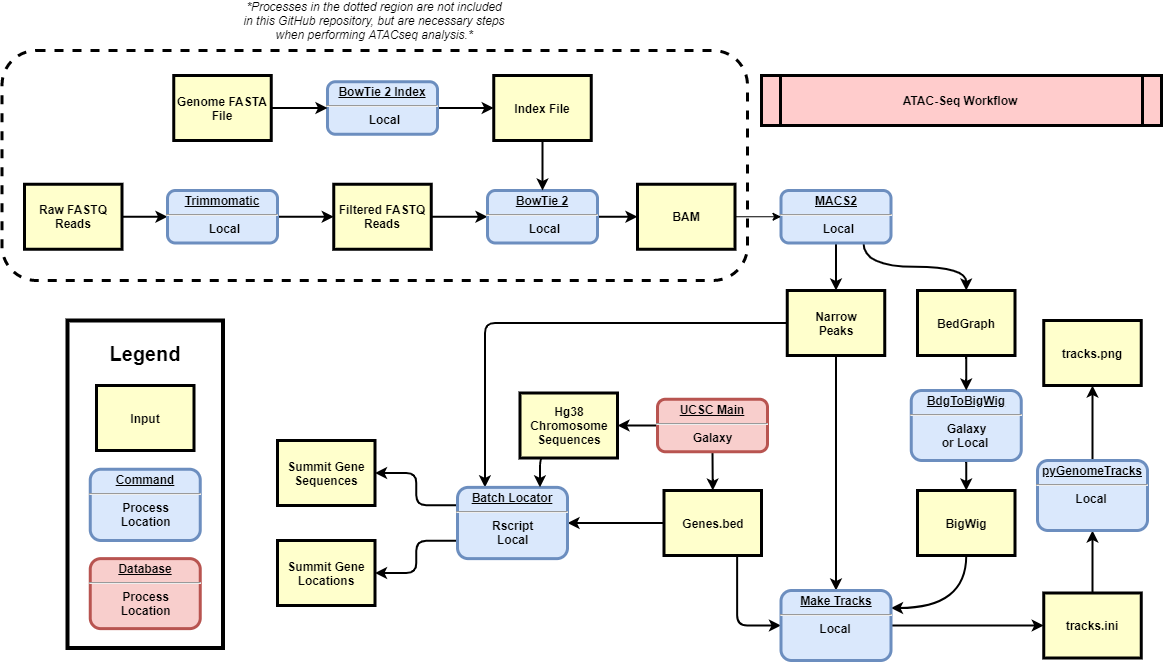

The diagram above was exported from draw.io. Its source (the exported page's mxGraphModel, read from the mxfile embedded in the PNG):
<mxGraphModel dx="2556" dy="2082" grid="1" gridSize="10" guides="1" tooltips="1" connect="1" arrows="1" fold="1" page="1" pageScale="1" pageWidth="826" pageHeight="1169" background="#ffffff" math="0" shadow="0">
  <root>
    <mxCell id="0" />
    <mxCell id="1" parent="0" />
    <mxCell id="5" value="ATAC-Seq Workflow" style="shape=process;whiteSpace=wrap;align=center;verticalAlign=middle;size=0.0475;fontStyle=1;strokeWidth=3;fillColor=#FFCCCC" parent="1" vertex="1">
      <mxGeometry x="323.9999999999999" y="55" width="400" height="50" as="geometry" />
    </mxCell>
    <mxCell id="SVEHo9u8O53zKc2H-2Ao-16" style="edgeStyle=orthogonalEdgeStyle;curved=1;orthogonalLoop=1;jettySize=auto;html=1;exitX=0.5;exitY=1;exitDx=0;exitDy=0;entryX=0.5;entryY=0;entryDx=0;entryDy=0;strokeWidth=2;" edge="1" parent="1" source="10" target="Zow_De12kpYI0pBLzI3o-99">
      <mxGeometry relative="1" as="geometry" />
    </mxCell>
    <mxCell id="SVEHo9u8O53zKc2H-2Ao-17" style="edgeStyle=orthogonalEdgeStyle;curved=1;orthogonalLoop=1;jettySize=auto;html=1;exitX=0.75;exitY=1;exitDx=0;exitDy=0;entryX=0.5;entryY=0;entryDx=0;entryDy=0;strokeWidth=2;" edge="1" parent="1" source="10" target="Zow_De12kpYI0pBLzI3o-108">
      <mxGeometry relative="1" as="geometry" />
    </mxCell>
    <mxCell id="10" value="&lt;p style=&quot;margin: 0px ; margin-top: 4px ; text-align: center ; text-decoration: underline&quot;&gt;MACS2&lt;/p&gt;&lt;hr&gt;&lt;p style=&quot;margin: 0px ; margin-left: 8px&quot;&gt;Local&amp;nbsp;&lt;/p&gt;" style="verticalAlign=middle;align=center;overflow=fill;fontSize=12;fontFamily=Helvetica;html=1;rounded=1;fontStyle=1;strokeWidth=3;fillColor=#dae8fc;strokeColor=#6c8ebf;" parent="1" vertex="1">
      <mxGeometry x="343.5" y="170" width="110" height="52.5" as="geometry" />
    </mxCell>
    <mxCell id="IG1cXFLMCMYJ0WdGvao9-16" style="edgeStyle=orthogonalEdgeStyle;rounded=0;orthogonalLoop=1;jettySize=auto;html=1;exitX=1;exitY=0.5;exitDx=0;exitDy=0;entryX=0;entryY=0.5;entryDx=0;entryDy=0;strokeWidth=2;" parent="1" source="14" target="IG1cXFLMCMYJ0WdGvao9-14" edge="1">
      <mxGeometry relative="1" as="geometry" />
    </mxCell>
    <mxCell id="14" value="Filtered FASTQ Reads" style="whiteSpace=wrap;align=center;verticalAlign=middle;fontStyle=1;strokeWidth=3;fillColor=#FFFFCC" parent="1" vertex="1">
      <mxGeometry x="-103.75" y="163.75" width="97.5" height="65" as="geometry" />
    </mxCell>
    <mxCell id="SVEHo9u8O53zKc2H-2Ao-15" style="edgeStyle=orthogonalEdgeStyle;rounded=0;orthogonalLoop=1;jettySize=auto;html=1;exitX=0.5;exitY=1;exitDx=0;exitDy=0;entryX=0.5;entryY=0;entryDx=0;entryDy=0;strokeWidth=2;" edge="1" parent="1" source="Zow_De12kpYI0pBLzI3o-99" target="Zow_De12kpYI0pBLzI3o-113">
      <mxGeometry relative="1" as="geometry" />
    </mxCell>
    <mxCell id="SVEHo9u8O53zKc2H-2Ao-18" style="edgeStyle=orthogonalEdgeStyle;orthogonalLoop=1;jettySize=auto;html=1;exitX=0;exitY=0.5;exitDx=0;exitDy=0;entryX=0.25;entryY=0;entryDx=0;entryDy=0;strokeWidth=2;rounded=1;" edge="1" parent="1" source="Zow_De12kpYI0pBLzI3o-99" target="Zow_De12kpYI0pBLzI3o-127">
      <mxGeometry relative="1" as="geometry" />
    </mxCell>
    <mxCell id="Zow_De12kpYI0pBLzI3o-99" value="Narrow&#10;Peaks" style="whiteSpace=wrap;align=center;verticalAlign=middle;fontStyle=1;strokeWidth=3;fillColor=#FFFFCC" parent="1" vertex="1">
      <mxGeometry x="349.75" y="270" width="97.5" height="65" as="geometry" />
    </mxCell>
    <mxCell id="Zow_De12kpYI0pBLzI3o-106" style="edgeStyle=orthogonalEdgeStyle;curved=1;orthogonalLoop=1;jettySize=auto;html=1;exitX=0.5;exitY=1;exitDx=0;exitDy=0;entryX=0.5;entryY=0;entryDx=0;entryDy=0;strokeWidth=2;" parent="1" source="Zow_De12kpYI0pBLzI3o-104" target="Zow_De12kpYI0pBLzI3o-105" edge="1">
      <mxGeometry relative="1" as="geometry" />
    </mxCell>
    <mxCell id="_VFMdBWqBTbRwoQS-HSG-15" style="edgeStyle=orthogonalEdgeStyle;rounded=0;orthogonalLoop=1;jettySize=auto;html=1;exitX=0;exitY=0.5;exitDx=0;exitDy=0;entryX=1;entryY=0.5;entryDx=0;entryDy=0;strokeWidth=2;" parent="1" source="Zow_De12kpYI0pBLzI3o-104" target="_VFMdBWqBTbRwoQS-HSG-14" edge="1">
      <mxGeometry relative="1" as="geometry" />
    </mxCell>
    <mxCell id="Zow_De12kpYI0pBLzI3o-104" value="&lt;p style=&quot;margin: 0px ; margin-top: 4px ; text-align: center ; text-decoration: underline&quot;&gt;UCSC Main&lt;/p&gt;&lt;hr&gt;&lt;p style=&quot;margin: 0px ; margin-left: 8px&quot;&gt;Galaxy&amp;nbsp;&amp;nbsp;&lt;/p&gt;" style="verticalAlign=middle;align=center;overflow=fill;fontSize=12;fontFamily=Helvetica;html=1;rounded=1;fontStyle=1;strokeWidth=3;fillColor=#f8cecc;strokeColor=#b85450;" parent="1" vertex="1">
      <mxGeometry x="220" y="378.75" width="110" height="52.5" as="geometry" />
    </mxCell>
    <mxCell id="Zow_De12kpYI0pBLzI3o-135" style="edgeStyle=orthogonalEdgeStyle;rounded=1;orthogonalLoop=1;jettySize=auto;html=1;exitX=0.75;exitY=1;exitDx=0;exitDy=0;entryX=0;entryY=0.5;entryDx=0;entryDy=0;strokeWidth=2;" parent="1" source="Zow_De12kpYI0pBLzI3o-105" target="Zow_De12kpYI0pBLzI3o-113" edge="1">
      <mxGeometry relative="1" as="geometry" />
    </mxCell>
    <mxCell id="_VFMdBWqBTbRwoQS-HSG-16" style="edgeStyle=orthogonalEdgeStyle;rounded=0;orthogonalLoop=1;jettySize=auto;html=1;exitX=0;exitY=0.5;exitDx=0;exitDy=0;entryX=1;entryY=0.5;entryDx=0;entryDy=0;strokeWidth=2;" parent="1" source="Zow_De12kpYI0pBLzI3o-105" target="Zow_De12kpYI0pBLzI3o-127" edge="1">
      <mxGeometry relative="1" as="geometry" />
    </mxCell>
    <mxCell id="Zow_De12kpYI0pBLzI3o-105" value="Genes.bed" style="whiteSpace=wrap;align=center;verticalAlign=middle;fontStyle=1;strokeWidth=3;fillColor=#FFFFCC" parent="1" vertex="1">
      <mxGeometry x="226.5" y="470" width="97.5" height="65" as="geometry" />
    </mxCell>
    <mxCell id="Zow_De12kpYI0pBLzI3o-112" style="edgeStyle=orthogonalEdgeStyle;curved=1;orthogonalLoop=1;jettySize=auto;html=1;exitX=0.5;exitY=1;exitDx=0;exitDy=0;entryX=0.5;entryY=0;entryDx=0;entryDy=0;strokeWidth=2;" parent="1" target="Zow_De12kpYI0pBLzI3o-111" edge="1">
      <mxGeometry relative="1" as="geometry">
        <mxPoint x="528.75" y="440" as="sourcePoint" />
      </mxGeometry>
    </mxCell>
    <mxCell id="Zow_De12kpYI0pBLzI3o-107" value="&lt;p style=&quot;margin: 0px ; margin-top: 4px ; text-align: center ; text-decoration: underline&quot;&gt;BdgToBigWig&lt;/p&gt;&lt;hr&gt;&lt;p style=&quot;margin: 0px ; margin-left: 8px&quot;&gt;Galaxy&amp;nbsp;&amp;nbsp;&lt;/p&gt;&lt;p style=&quot;margin: 0px ; margin-left: 8px&quot;&gt;or Local&amp;nbsp; &amp;nbsp;&lt;/p&gt;" style="verticalAlign=middle;align=center;overflow=fill;fontSize=12;fontFamily=Helvetica;html=1;rounded=1;fontStyle=1;strokeWidth=3;fillColor=#dae8fc;strokeColor=#6c8ebf;" parent="1" vertex="1">
      <mxGeometry x="473.75" y="370" width="110" height="70" as="geometry" />
    </mxCell>
    <mxCell id="Zow_De12kpYI0pBLzI3o-110" style="edgeStyle=orthogonalEdgeStyle;curved=1;orthogonalLoop=1;jettySize=auto;html=1;exitX=0.5;exitY=1;exitDx=0;exitDy=0;entryX=0.5;entryY=0;entryDx=0;entryDy=0;strokeWidth=2;" parent="1" source="Zow_De12kpYI0pBLzI3o-108" edge="1">
      <mxGeometry relative="1" as="geometry">
        <mxPoint x="528.75" y="370" as="targetPoint" />
      </mxGeometry>
    </mxCell>
    <mxCell id="Zow_De12kpYI0pBLzI3o-108" value="BedGraph" style="whiteSpace=wrap;align=center;verticalAlign=middle;fontStyle=1;strokeWidth=3;fillColor=#FFFFCC" parent="1" vertex="1">
      <mxGeometry x="480" y="270" width="97.5" height="65" as="geometry" />
    </mxCell>
    <mxCell id="SVEHo9u8O53zKc2H-2Ao-14" style="edgeStyle=orthogonalEdgeStyle;orthogonalLoop=1;jettySize=auto;html=1;exitX=0.5;exitY=1;exitDx=0;exitDy=0;entryX=1;entryY=0.25;entryDx=0;entryDy=0;strokeWidth=2;curved=1;" edge="1" parent="1" source="Zow_De12kpYI0pBLzI3o-111" target="Zow_De12kpYI0pBLzI3o-113">
      <mxGeometry relative="1" as="geometry" />
    </mxCell>
    <mxCell id="Zow_De12kpYI0pBLzI3o-111" value="BigWig" style="whiteSpace=wrap;align=center;verticalAlign=middle;fontStyle=1;strokeWidth=3;fillColor=#FFFFCC" parent="1" vertex="1">
      <mxGeometry x="480" y="470" width="97.5" height="65" as="geometry" />
    </mxCell>
    <mxCell id="Zow_De12kpYI0pBLzI3o-118" style="edgeStyle=orthogonalEdgeStyle;rounded=1;orthogonalLoop=1;jettySize=auto;html=1;exitX=1;exitY=0.5;exitDx=0;exitDy=0;entryX=0;entryY=0.5;entryDx=0;entryDy=0;strokeWidth=2;" parent="1" source="Zow_De12kpYI0pBLzI3o-113" target="Zow_De12kpYI0pBLzI3o-117" edge="1">
      <mxGeometry relative="1" as="geometry" />
    </mxCell>
    <mxCell id="Zow_De12kpYI0pBLzI3o-113" value="&lt;p style=&quot;margin: 0px ; margin-top: 4px ; text-align: center ; text-decoration: underline&quot;&gt;Make Tracks&lt;/p&gt;&lt;hr&gt;&lt;p style=&quot;margin: 0px ; margin-left: 8px&quot;&gt;&lt;span&gt;Local&amp;nbsp; &amp;nbsp;&lt;/span&gt;&lt;/p&gt;" style="verticalAlign=middle;align=center;overflow=fill;fontSize=12;fontFamily=Helvetica;html=1;rounded=1;fontStyle=1;strokeWidth=3;fillColor=#dae8fc;strokeColor=#6c8ebf;" parent="1" vertex="1">
      <mxGeometry x="343.5" y="570" width="110" height="70" as="geometry" />
    </mxCell>
    <mxCell id="Zow_De12kpYI0pBLzI3o-120" style="edgeStyle=orthogonalEdgeStyle;rounded=1;orthogonalLoop=1;jettySize=auto;html=1;exitX=0.5;exitY=0;exitDx=0;exitDy=0;entryX=0.5;entryY=1;entryDx=0;entryDy=0;strokeWidth=2;" parent="1" source="Zow_De12kpYI0pBLzI3o-117" target="Zow_De12kpYI0pBLzI3o-119" edge="1">
      <mxGeometry relative="1" as="geometry" />
    </mxCell>
    <mxCell id="Zow_De12kpYI0pBLzI3o-117" value="tracks.ini" style="whiteSpace=wrap;align=center;verticalAlign=middle;fontStyle=1;strokeWidth=3;fillColor=#FFFFCC" parent="1" vertex="1">
      <mxGeometry x="606.25" y="572.5" width="97.5" height="65" as="geometry" />
    </mxCell>
    <mxCell id="Zow_De12kpYI0pBLzI3o-123" style="edgeStyle=orthogonalEdgeStyle;rounded=1;orthogonalLoop=1;jettySize=auto;html=1;exitX=0.5;exitY=0;exitDx=0;exitDy=0;entryX=0.5;entryY=1;entryDx=0;entryDy=0;strokeWidth=2;" parent="1" source="Zow_De12kpYI0pBLzI3o-119" target="Zow_De12kpYI0pBLzI3o-122" edge="1">
      <mxGeometry relative="1" as="geometry" />
    </mxCell>
    <mxCell id="Zow_De12kpYI0pBLzI3o-119" value="&lt;p style=&quot;margin: 0px ; margin-top: 4px ; text-align: center ; text-decoration: underline&quot;&gt;pyGenomeTracks&lt;/p&gt;&lt;hr&gt;&lt;p style=&quot;margin: 0px ; margin-left: 8px&quot;&gt;&lt;span&gt;Local&amp;nbsp; &amp;nbsp;&lt;/span&gt;&lt;/p&gt;" style="verticalAlign=middle;align=center;overflow=fill;fontSize=12;fontFamily=Helvetica;html=1;rounded=1;fontStyle=1;strokeWidth=3;fillColor=#dae8fc;strokeColor=#6c8ebf;" parent="1" vertex="1">
      <mxGeometry x="600" y="440" width="110" height="70" as="geometry" />
    </mxCell>
    <mxCell id="Zow_De12kpYI0pBLzI3o-122" value="tracks.png" style="whiteSpace=wrap;align=center;verticalAlign=middle;fontStyle=1;strokeWidth=3;fillColor=#FFFFCC" parent="1" vertex="1">
      <mxGeometry x="606.25" y="300" width="97.5" height="65" as="geometry" />
    </mxCell>
    <mxCell id="_VFMdBWqBTbRwoQS-HSG-21" style="edgeStyle=orthogonalEdgeStyle;rounded=1;orthogonalLoop=1;jettySize=auto;html=1;exitX=0;exitY=0.25;exitDx=0;exitDy=0;entryX=1;entryY=0.5;entryDx=0;entryDy=0;strokeWidth=2;" parent="1" source="Zow_De12kpYI0pBLzI3o-127" target="_VFMdBWqBTbRwoQS-HSG-20" edge="1">
      <mxGeometry relative="1" as="geometry" />
    </mxCell>
    <mxCell id="_VFMdBWqBTbRwoQS-HSG-22" style="edgeStyle=orthogonalEdgeStyle;rounded=1;orthogonalLoop=1;jettySize=auto;html=1;exitX=0;exitY=0.75;exitDx=0;exitDy=0;entryX=1;entryY=0.5;entryDx=0;entryDy=0;strokeWidth=2;" parent="1" source="Zow_De12kpYI0pBLzI3o-127" target="Zow_De12kpYI0pBLzI3o-140" edge="1">
      <mxGeometry relative="1" as="geometry" />
    </mxCell>
    <mxCell id="Zow_De12kpYI0pBLzI3o-127" value="&lt;p style=&quot;margin: 0px ; margin-top: 4px ; text-align: center ; text-decoration: underline&quot;&gt;Batch Locator&lt;/p&gt;&lt;hr&gt;&lt;p style=&quot;margin: 0px ; margin-left: 8px&quot;&gt;Rscript&amp;nbsp;&amp;nbsp;&lt;/p&gt;&lt;p style=&quot;margin: 0px ; margin-left: 8px&quot;&gt;Local&amp;nbsp;&amp;nbsp;&lt;/p&gt;" style="verticalAlign=middle;align=center;overflow=fill;fontSize=12;fontFamily=Helvetica;html=1;rounded=1;fontStyle=1;strokeWidth=3;fillColor=#dae8fc;strokeColor=#6c8ebf;" parent="1" vertex="1">
      <mxGeometry x="20" y="466.88" width="110" height="71.25" as="geometry" />
    </mxCell>
    <mxCell id="Zow_De12kpYI0pBLzI3o-140" value="Summit Gene Locations" style="whiteSpace=wrap;align=center;verticalAlign=middle;fontStyle=1;strokeWidth=3;fillColor=#FFFFCC" parent="1" vertex="1">
      <mxGeometry x="-160" y="520" width="97.5" height="65" as="geometry" />
    </mxCell>
    <mxCell id="IG1cXFLMCMYJ0WdGvao9-17" style="edgeStyle=orthogonalEdgeStyle;rounded=0;orthogonalLoop=1;jettySize=auto;html=1;exitX=1;exitY=0.5;exitDx=0;exitDy=0;entryX=0;entryY=0.5;entryDx=0;entryDy=0;strokeWidth=2;" parent="1" source="IG1cXFLMCMYJ0WdGvao9-14" target="IG1cXFLMCMYJ0WdGvao9-15" edge="1">
      <mxGeometry relative="1" as="geometry" />
    </mxCell>
    <mxCell id="IG1cXFLMCMYJ0WdGvao9-14" value="&lt;p style=&quot;margin: 0px ; margin-top: 4px ; text-align: center ; text-decoration: underline&quot;&gt;BowTie 2&lt;/p&gt;&lt;hr&gt;&lt;p style=&quot;margin: 0px ; margin-left: 8px&quot;&gt;Local&amp;nbsp;&lt;/p&gt;" style="verticalAlign=middle;align=center;overflow=fill;fontSize=12;fontFamily=Helvetica;html=1;rounded=1;fontStyle=1;strokeWidth=3;fillColor=#dae8fc;strokeColor=#6c8ebf;" parent="1" vertex="1">
      <mxGeometry x="50" y="170" width="110" height="52.5" as="geometry" />
    </mxCell>
    <mxCell id="IG1cXFLMCMYJ0WdGvao9-18" style="edgeStyle=orthogonalEdgeStyle;rounded=0;orthogonalLoop=1;jettySize=auto;html=1;exitX=1;exitY=0.5;exitDx=0;exitDy=0;entryX=0;entryY=0.5;entryDx=0;entryDy=0;" parent="1" source="IG1cXFLMCMYJ0WdGvao9-15" target="10" edge="1">
      <mxGeometry relative="1" as="geometry" />
    </mxCell>
    <mxCell id="IG1cXFLMCMYJ0WdGvao9-15" value="BAM" style="whiteSpace=wrap;align=center;verticalAlign=middle;fontStyle=1;strokeWidth=3;fillColor=#FFFFCC" parent="1" vertex="1">
      <mxGeometry x="200" y="163.75" width="97.5" height="65" as="geometry" />
    </mxCell>
    <mxCell id="IG1cXFLMCMYJ0WdGvao9-21" style="edgeStyle=orthogonalEdgeStyle;rounded=0;orthogonalLoop=1;jettySize=auto;html=1;exitX=1;exitY=0.5;exitDx=0;exitDy=0;entryX=0;entryY=0.5;entryDx=0;entryDy=0;strokeWidth=2;" parent="1" source="IG1cXFLMCMYJ0WdGvao9-19" target="IG1cXFLMCMYJ0WdGvao9-20" edge="1">
      <mxGeometry relative="1" as="geometry" />
    </mxCell>
    <mxCell id="IG1cXFLMCMYJ0WdGvao9-19" value="Raw FASTQ&#10;Reads" style="whiteSpace=wrap;align=center;verticalAlign=middle;fontStyle=1;strokeWidth=3;fillColor=#FFFFCC" parent="1" vertex="1">
      <mxGeometry x="-413" y="163.75" width="97.5" height="65" as="geometry" />
    </mxCell>
    <mxCell id="IG1cXFLMCMYJ0WdGvao9-22" style="edgeStyle=orthogonalEdgeStyle;rounded=0;orthogonalLoop=1;jettySize=auto;html=1;exitX=1;exitY=0.5;exitDx=0;exitDy=0;entryX=0;entryY=0.5;entryDx=0;entryDy=0;strokeWidth=2;" parent="1" source="IG1cXFLMCMYJ0WdGvao9-20" target="14" edge="1">
      <mxGeometry relative="1" as="geometry" />
    </mxCell>
    <mxCell id="IG1cXFLMCMYJ0WdGvao9-20" value="&lt;p style=&quot;margin: 0px ; margin-top: 4px ; text-align: center ; text-decoration: underline&quot;&gt;Trimmomatic&lt;/p&gt;&lt;hr&gt;&lt;p style=&quot;margin: 0px ; margin-left: 8px&quot;&gt;Local&amp;nbsp;&lt;/p&gt;" style="verticalAlign=middle;align=center;overflow=fill;fontSize=12;fontFamily=Helvetica;html=1;rounded=1;fontStyle=1;strokeWidth=3;fillColor=#dae8fc;strokeColor=#6c8ebf;" parent="1" vertex="1">
      <mxGeometry x="-270" y="170" width="110" height="52.5" as="geometry" />
    </mxCell>
    <mxCell id="IG1cXFLMCMYJ0WdGvao9-24" style="edgeStyle=orthogonalEdgeStyle;rounded=0;orthogonalLoop=1;jettySize=auto;html=1;exitX=0.5;exitY=1;exitDx=0;exitDy=0;entryX=0.5;entryY=0;entryDx=0;entryDy=0;strokeWidth=2;" parent="1" source="IG1cXFLMCMYJ0WdGvao9-23" target="IG1cXFLMCMYJ0WdGvao9-14" edge="1">
      <mxGeometry relative="1" as="geometry" />
    </mxCell>
    <mxCell id="IG1cXFLMCMYJ0WdGvao9-23" value="Index File" style="whiteSpace=wrap;align=center;verticalAlign=middle;fontStyle=1;strokeWidth=3;fillColor=#FFFFCC" parent="1" vertex="1">
      <mxGeometry x="56.25" y="55" width="97.5" height="65" as="geometry" />
    </mxCell>
    <mxCell id="IG1cXFLMCMYJ0WdGvao9-28" style="edgeStyle=orthogonalEdgeStyle;rounded=0;orthogonalLoop=1;jettySize=auto;html=1;exitX=1;exitY=0.5;exitDx=0;exitDy=0;entryX=0;entryY=0.5;entryDx=0;entryDy=0;strokeWidth=2;" parent="1" source="IG1cXFLMCMYJ0WdGvao9-25" target="IG1cXFLMCMYJ0WdGvao9-23" edge="1">
      <mxGeometry relative="1" as="geometry" />
    </mxCell>
    <mxCell id="IG1cXFLMCMYJ0WdGvao9-25" value="&lt;p style=&quot;margin: 0px ; margin-top: 4px ; text-align: center ; text-decoration: underline&quot;&gt;BowTie 2 Index&lt;/p&gt;&lt;hr&gt;&lt;p style=&quot;margin: 0px ; margin-left: 8px&quot;&gt;Local&amp;nbsp;&lt;/p&gt;" style="verticalAlign=middle;align=center;overflow=fill;fontSize=12;fontFamily=Helvetica;html=1;rounded=1;fontStyle=1;strokeWidth=3;fillColor=#dae8fc;strokeColor=#6c8ebf;" parent="1" vertex="1">
      <mxGeometry x="-110" y="61.25" width="110" height="52.5" as="geometry" />
    </mxCell>
    <mxCell id="IG1cXFLMCMYJ0WdGvao9-27" style="edgeStyle=orthogonalEdgeStyle;rounded=0;orthogonalLoop=1;jettySize=auto;html=1;exitX=1;exitY=0.5;exitDx=0;exitDy=0;entryX=0;entryY=0.5;entryDx=0;entryDy=0;strokeWidth=2;" parent="1" source="IG1cXFLMCMYJ0WdGvao9-26" target="IG1cXFLMCMYJ0WdGvao9-25" edge="1">
      <mxGeometry relative="1" as="geometry" />
    </mxCell>
    <mxCell id="IG1cXFLMCMYJ0WdGvao9-26" value="Genome FASTA&#10;File" style="whiteSpace=wrap;align=center;verticalAlign=middle;fontStyle=1;strokeWidth=3;fillColor=#FFFFCC" parent="1" vertex="1">
      <mxGeometry x="-263.75" y="55" width="97.5" height="65" as="geometry" />
    </mxCell>
    <mxCell id="_VFMdBWqBTbRwoQS-HSG-18" style="edgeStyle=orthogonalEdgeStyle;rounded=1;orthogonalLoop=1;jettySize=auto;html=1;exitX=0.25;exitY=1;exitDx=0;exitDy=0;entryX=0.75;entryY=0;entryDx=0;entryDy=0;strokeWidth=2;" parent="1" source="_VFMdBWqBTbRwoQS-HSG-14" target="Zow_De12kpYI0pBLzI3o-127" edge="1">
      <mxGeometry relative="1" as="geometry" />
    </mxCell>
    <mxCell id="_VFMdBWqBTbRwoQS-HSG-14" value="Hg38&#10;Chromosome&#10;Sequences" style="whiteSpace=wrap;align=center;verticalAlign=middle;fontStyle=1;strokeWidth=3;fillColor=#FFFFCC" parent="1" vertex="1">
      <mxGeometry x="82.5" y="372.5" width="97.5" height="65" as="geometry" />
    </mxCell>
    <mxCell id="_VFMdBWqBTbRwoQS-HSG-20" value="Summit Gene Sequences" style="whiteSpace=wrap;align=center;verticalAlign=middle;fontStyle=1;strokeWidth=3;fillColor=#FFFFCC" parent="1" vertex="1">
      <mxGeometry x="-160" y="420" width="97.5" height="65" as="geometry" />
    </mxCell>
    <mxCell id="_VFMdBWqBTbRwoQS-HSG-23" value="Input" style="whiteSpace=wrap;align=center;verticalAlign=middle;fontStyle=1;strokeWidth=3;fillColor=#FFFFCC" parent="1" vertex="1">
      <mxGeometry x="-341" y="365" width="97.5" height="65" as="geometry" />
    </mxCell>
    <mxCell id="_VFMdBWqBTbRwoQS-HSG-24" value="&lt;p style=&quot;margin: 0px ; margin-top: 4px ; text-align: center ; text-decoration: underline&quot;&gt;Command&lt;/p&gt;&lt;hr&gt;&lt;p style=&quot;margin: 0px ; margin-left: 8px&quot;&gt;Process&amp;nbsp;&amp;nbsp;&lt;/p&gt;&lt;p style=&quot;margin: 0px ; margin-left: 8px&quot;&gt;Location&amp;nbsp;&amp;nbsp;&lt;/p&gt;" style="verticalAlign=middle;align=center;overflow=fill;fontSize=12;fontFamily=Helvetica;html=1;rounded=1;fontStyle=1;strokeWidth=3;fillColor=#dae8fc;strokeColor=#6c8ebf;" parent="1" vertex="1">
      <mxGeometry x="-347.25" y="448.75" width="110" height="71.25" as="geometry" />
    </mxCell>
    <mxCell id="_VFMdBWqBTbRwoQS-HSG-25" value="&lt;p style=&quot;margin: 0px ; margin-top: 4px ; text-align: center ; text-decoration: underline&quot;&gt;Database&lt;/p&gt;&lt;hr&gt;&lt;p style=&quot;margin: 0px ; margin-left: 8px&quot;&gt;Process&amp;nbsp;&amp;nbsp;&lt;/p&gt;&lt;p style=&quot;margin: 0px ; margin-left: 8px&quot;&gt;Location&amp;nbsp;&amp;nbsp;&lt;/p&gt;" style="verticalAlign=middle;align=center;overflow=fill;fontSize=12;fontFamily=Helvetica;html=1;rounded=1;fontStyle=1;strokeWidth=3;fillColor=#f8cecc;strokeColor=#b85450;" parent="1" vertex="1">
      <mxGeometry x="-347.25" y="538.13" width="110" height="70" as="geometry" />
    </mxCell>
    <mxCell id="_VFMdBWqBTbRwoQS-HSG-26" value="" style="rounded=0;whiteSpace=wrap;html=1;fillColor=none;strokeWidth=4;" parent="1" vertex="1">
      <mxGeometry x="-370" y="300" width="155.5" height="327.5" as="geometry" />
    </mxCell>
    <mxCell id="_VFMdBWqBTbRwoQS-HSG-28" value="&lt;font style=&quot;font-size: 20px&quot;&gt;&lt;b&gt;Legend&lt;/b&gt;&lt;/font&gt;" style="text;html=1;strokeColor=none;fillColor=none;align=center;verticalAlign=middle;whiteSpace=wrap;rounded=0;" parent="1" vertex="1">
      <mxGeometry x="-312.25" y="322.5" width="40" height="20" as="geometry" />
    </mxCell>
    <mxCell id="SVEHo9u8O53zKc2H-2Ao-19" value="" style="rounded=1;whiteSpace=wrap;html=1;strokeWidth=3;dashed=1;fillColor=none;" vertex="1" parent="1">
      <mxGeometry x="-435.5" y="30" width="745.5" height="230" as="geometry" />
    </mxCell>
    <mxCell id="SVEHo9u8O53zKc2H-2Ao-20" value="&lt;i&gt;*Processes in the dotted region are not included in this GitHub repository, but are necessary steps when performing ATACseq analysis.*&lt;/i&gt;" style="text;html=1;strokeColor=none;fillColor=none;align=center;verticalAlign=middle;whiteSpace=wrap;rounded=0;dashed=1;" vertex="1" parent="1">
      <mxGeometry x="-197.75" y="-20" width="270" height="40" as="geometry" />
    </mxCell>
  </root>
</mxGraphModel>